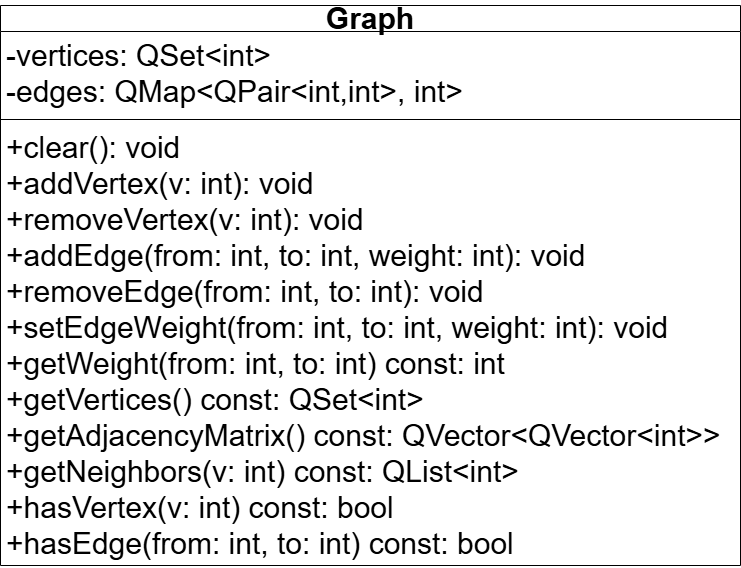

The diagram above was exported from draw.io. Its source (the exported page's mxGraphModel, read from the mxfile embedded in the PNG):
<mxGraphModel dx="1030" dy="562" grid="1" gridSize="10" guides="1" tooltips="1" connect="1" arrows="1" fold="1" page="1" pageScale="1" pageWidth="827" pageHeight="1169" background="#ffffff" math="0" shadow="0">
  <root>
    <mxCell id="0" />
    <mxCell id="1" parent="0" />
    <mxCell id="t_C18aiLl4Ab0N7eAPhL-1" parent="1" style="swimlane;fontStyle=1;align=center;verticalAlign=middle;childLayout=stackLayout;horizontal=1;startSize=26;horizontalStack=0;resizeParent=1;resizeParentMax=0;resizeLast=0;collapsible=1;marginBottom=0;whiteSpace=wrap;fontSize=30;labelBackgroundColor=none;fontColor=default;html=1;" value="Graph" vertex="1">
      <mxGeometry height="560" width="740" x="50" y="40" as="geometry" />
    </mxCell>
    <mxCell id="t_C18aiLl4Ab0N7eAPhL-2" parent="t_C18aiLl4Ab0N7eAPhL-1" style="text;strokeColor=none;fillColor=none;align=left;verticalAlign=top;spacingLeft=4;spacingRight=4;overflow=hidden;rotatable=0;points=[[0,0.5],[1,0.5]];portConstraint=eastwest;whiteSpace=wrap;fontSize=30;" value="-vertices: QSet&lt;int&gt; &#10;-edges: QMap&lt;QPair&lt;int,int&gt;, int&gt; " vertex="1">
      <mxGeometry height="84" width="740" y="26" as="geometry" />
    </mxCell>
    <mxCell id="t_C18aiLl4Ab0N7eAPhL-3" parent="t_C18aiLl4Ab0N7eAPhL-1" style="line;strokeWidth=1;fillColor=none;align=left;verticalAlign=middle;spacingTop=-1;spacingLeft=3;spacingRight=3;rotatable=0;labelPosition=right;points=[];portConstraint=eastwest;strokeColor=inherit;" value="" vertex="1">
      <mxGeometry height="8" width="740" y="110" as="geometry" />
    </mxCell>
    <mxCell id="t_C18aiLl4Ab0N7eAPhL-4" parent="t_C18aiLl4Ab0N7eAPhL-1" style="text;strokeColor=none;fillColor=none;align=left;verticalAlign=top;spacingLeft=4;spacingRight=4;overflow=hidden;rotatable=0;points=[[0,0.5],[1,0.5]];portConstraint=eastwest;whiteSpace=wrap;fontSize=30;fontColor=default;html=1;" value="+clear(): void&amp;nbsp;&lt;br&gt;+addVertex(v: int): void&amp;nbsp;&lt;br&gt;+removeVertex(v: int): void&amp;nbsp;&lt;br&gt;+addEdge(from: int, to: int, weight:&amp;nbsp;int): void&amp;nbsp;&lt;br&gt;+removeEdge(from: int, to: int): void&amp;nbsp;&lt;br&gt;+setEdgeWeight(from: int, to: int, weight: int): void&amp;nbsp;&lt;br&gt;+getWeight(from: int, to: int) const: int&amp;nbsp;&lt;br&gt;+getVertices() const: QSet&amp;lt;int&amp;gt;&amp;nbsp;&lt;br&gt;+getAdjacencyMatrix() const: QVector&amp;lt;QVector&amp;lt;int&amp;gt;&amp;gt;&amp;nbsp;&lt;br&gt;+getNeighbors(v: int) const: QList&amp;lt;int&amp;gt;&amp;nbsp;&lt;br&gt;+hasVertex(v: int) const: bool&amp;nbsp;&lt;br&gt;+hasEdge(from: int, to:&amp;nbsp;int) const: bool&amp;nbsp;" vertex="1">
      <mxGeometry height="442" width="740" y="118" as="geometry" />
    </mxCell>
  </root>
</mxGraphModel>